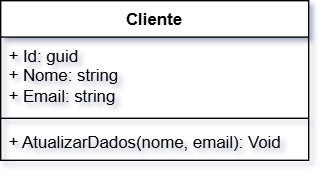

The diagram above was exported from draw.io. Its source (the exported page's mxGraphModel, read from the mxfile embedded in the PNG):
<mxGraphModel dx="1434" dy="746" grid="1" gridSize="10" guides="1" tooltips="1" connect="1" arrows="1" fold="1" page="1" pageScale="1" pageWidth="827" pageHeight="1169" math="0" shadow="0">
  <root>
    <mxCell id="0" />
    <mxCell id="1" parent="0" />
    <mxCell id="2" value="Cliente" style="swimlane;fontStyle=1;align=center;verticalAlign=top;childLayout=stackLayout;horizontal=1;startSize=26;horizontalStack=0;resizeParent=1;resizeParentMax=0;resizeLast=0;collapsible=1;marginBottom=0;whiteSpace=wrap;html=1;" vertex="1" parent="1">
      <mxGeometry x="70" y="120" width="220" height="114" as="geometry" />
    </mxCell>
    <mxCell id="3" value="+ Id: guid&lt;div&gt;+ Nome: string&lt;/div&gt;&lt;div&gt;+ Email: string&lt;/div&gt;" style="text;strokeColor=none;fillColor=none;align=left;verticalAlign=top;spacingLeft=4;spacingRight=4;overflow=hidden;rotatable=0;points=[[0,0.5],[1,0.5]];portConstraint=eastwest;whiteSpace=wrap;html=1;" vertex="1" parent="2">
      <mxGeometry y="26" width="220" height="54" as="geometry" />
    </mxCell>
    <mxCell id="4" value="" style="line;strokeWidth=1;fillColor=none;align=left;verticalAlign=middle;spacingTop=-1;spacingLeft=3;spacingRight=3;rotatable=0;labelPosition=right;points=[];portConstraint=eastwest;strokeColor=inherit;" vertex="1" parent="2">
      <mxGeometry y="80" width="220" height="8" as="geometry" />
    </mxCell>
    <mxCell id="5" value="+ AtualizarDados(nome, email): Void" style="text;strokeColor=none;fillColor=none;align=left;verticalAlign=top;spacingLeft=4;spacingRight=4;overflow=hidden;rotatable=0;points=[[0,0.5],[1,0.5]];portConstraint=eastwest;whiteSpace=wrap;html=1;" vertex="1" parent="2">
      <mxGeometry y="88" width="220" height="26" as="geometry" />
    </mxCell>
  </root>
</mxGraphModel>